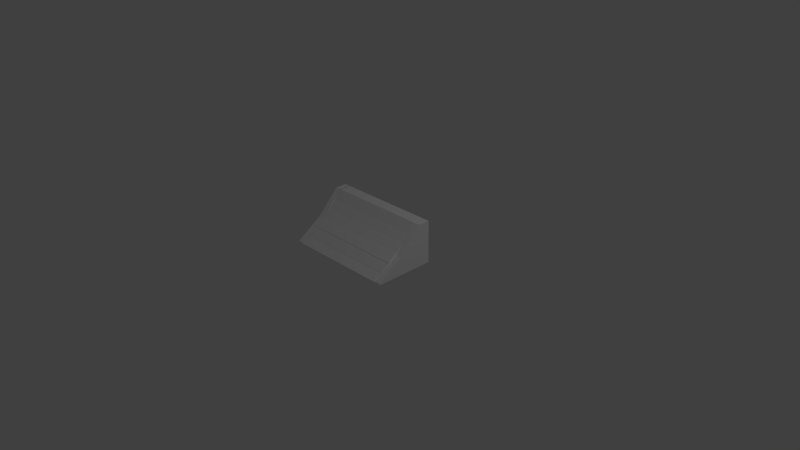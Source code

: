 # Source: ramp_3ds.blend  (saved by Blender 2.75.0; exported with 4.5.12 LTS)
import bpy
from mathutils import Matrix  # noqa: F401  (used for matrix-valued properties, if any)

bpy.ops.wm.read_factory_settings(use_empty=True)
scene = bpy.context.scene
scene.name = 'Scene'

# ---- collections
col_collection_1 = bpy.data.collections.new('Collection 1'); scene.collection.children.link(col_collection_1)

# ---- materials (node trees are filled in below, after node groups)
mat_ac3dmat1 = bpy.data.materials.new('ac3dmat1')
mat_ac3dmat1.alpha_threshold = 0.0
mat_ac3dmat1.use_transparent_shadow = False
mat_ac3dmat1.diffuse_color = (1.0, 1.0, 1.0, 1.0)
mat_ac3dmat1.specular_color = (0.2, 0.2, 0.2)
mat_ac3dmat1.roughness = 0.5

# ---- material node trees

# ---- world
world_world = bpy.data.worlds.new('World'); scene.world = world_world
world_world.color = (0.05088, 0.05088, 0.05088)
world_world.use_sun_shadow = False
world_world.sun_shadow_jitter_overblur = 0.0
world_world.cycles.sampling_method = 'MANUAL'
world_world.cycles.sample_map_resolution = 256

# ---- cameras
cam_camera = bpy.data.cameras.new('Camera')
cam_camera.clip_end = 100.0
cam_camera.lens = 35.0
cam_camera.sensor_width = 32.0
cam_camera.sensor_height = 18.0
cam_camera.ortho_scale = 7.314
cam_camera.dof.focus_distance = 0.0
cam_camera.dof.aperture_fstop = 128.0

# ---- lights
light_lamp = bpy.data.lights.new('Lamp', 'POINT')
light_lamp.transmission_factor = 0.0
light_lamp.cutoff_distance = 30.0
light_lamp.energy = 100.0
light_lamp.shadow_buffer_clip_start = 1.001
light_lamp.shadow_soft_size = 0.1
light_lamp.shadow_maximum_resolution = 0.006
light_lamp.use_absolute_resolution = True
light_lamp.cycles.use_multiple_importance_sampling = False

# ---- meshes
me_cylinder10 = bpy.data.meshes.new('cylinder10')
me_cylinder10.from_pydata([(5.366, 2.802, 0.213), (5.487, 2.928, 5.601), (5.366, 2.802, 5.601), (5.487, 2.928, 0.213), (5.2, 2.756, 5.601), (5.2, 2.756, 0.213), (5.034, 2.802, 5.601), (5.034, 2.802, 0.213), (4.913, 2.928, 0.213), (4.913, 2.928, 5.601), (4.869, 3.1, 0.213), (4.869, 3.1, 5.601), (4.913, 3.272, 0.213), (4.913, 3.272, 5.601), (5.034, 3.398, 0.213), (5.034, 3.398, 5.601), (5.2, 3.444, 5.601), (5.2, 3.444, 0.213), (5.366, 3.398, 5.601), (5.366, 3.398, 0.213), (5.487, 3.272, 0.213), (5.487, 3.272, 5.601), (5.531, 3.1, 0.213), (5.531, 3.1, 5.601), (5.487, 2.928, 0.213), (5.487, 2.928, 5.601), (5.2, 3.1, 5.601), (5.366, 2.802, 5.601), (5.487, 2.928, 5.601), (5.2, 2.756, 5.601), (5.034, 2.802, 5.601), (4.913, 2.928, 5.601), (4.869, 3.1, 5.601), (4.913, 3.272, 5.601), (5.034, 3.398, 5.601), (5.2, 3.444, 5.601), (5.366, 3.398, 5.601), (5.487, 3.272, 5.601), (5.531, 3.1, 5.601), (5.2, 3.1, 0.213), (5.366, 2.802, 0.213), (5.2, 2.756, 0.213), (5.034, 2.802, 0.213), (4.913, 2.928, 0.213), (4.869, 3.1, 0.213), (4.913, 3.272, 0.213), (5.034, 3.398, 0.213), (5.2, 3.444, 0.213), (5.366, 3.398, 0.213), (5.487, 3.272, 0.213), (5.531, 3.1, 0.213)], [], [(0, 1, 2), (1, 0, 3), (4, 0, 2), (0, 4, 5), (6, 5, 4), (5, 6, 7), (8, 6, 9), (6, 8, 7), (10, 9, 11), (9, 10, 8), (12, 11, 13), (11, 12, 10), (14, 13, 15), (13, 14, 12), (14, 16, 17), (16, 14, 15), (17, 18, 19), (18, 17, 16), (20, 18, 21), (18, 20, 19), (22, 21, 23), (21, 22, 20), (24, 23, 25), (23, 24, 22), (26, 27, 28), (26, 29, 27), (26, 30, 29), (26, 31, 30), (26, 32, 31), (26, 33, 32), (26, 34, 33), (26, 35, 34), (26, 36, 35), (26, 37, 36), (26, 38, 37), (26, 28, 38), (39, 24, 40), (39, 40, 41), (39, 41, 42), (39, 42, 43), (39, 43, 44), (39, 44, 45), (39, 45, 46), (39, 46, 47), (39, 47, 48), (39, 48, 49), (39, 49, 50), (39, 50, 24)])
me_cylinder10.materials.append(mat_ac3dmat1)
me_cylinder10.use_remesh_preserve_volume = False
me_cylinder10.use_remesh_preserve_attributes = False
me_cylinder10.use_mirror_vertex_groups = False
me_cylinder10.update()
me_cylinder09 = bpy.data.meshes.new('cylinder09')
me_cylinder09.from_pydata([(5.2, -0.9, 0.1125), (5.531, -0.9, 0.1125), (5.487, -1.072, 0.1125), (5.487, -0.7281, 0.1125), (5.366, -0.6023, 0.1125), (5.2, -0.5562, 0.1125), (5.034, -0.6023, 0.1125), (4.913, -0.7281, 0.1125), (4.869, -0.9, 0.1125), (4.913, -1.072, 0.1125), (5.034, -1.198, 0.1125), (5.2, -1.244, 0.1125), (5.366, -1.198, 0.1125), (5.2, -0.9, 2.688), (5.487, -1.072, 2.688), (5.531, -0.9, 2.688), (5.487, -0.7281, 2.688), (5.366, -0.6023, 2.688), (5.2, -0.5562, 2.688), (5.034, -0.6023, 2.688), (4.913, -0.7281, 2.688), (4.869, -0.9, 2.688), (4.913, -1.072, 2.688), (5.034, -1.198, 2.688), (5.2, -1.244, 2.688), (5.366, -1.198, 2.688), (5.531, -0.9, 2.688), (5.487, -1.072, 2.688), (5.531, -0.9, 0.1125), (5.487, -0.7281, 2.688), (5.487, -0.7281, 0.1125), (5.366, -0.6023, 2.688), (5.366, -0.6023, 0.1125), (5.2, -0.5562, 0.1125), (5.2, -0.5562, 2.688), (5.034, -0.6023, 0.1125), (5.034, -0.6023, 2.688), (4.913, -0.7281, 2.688), (4.913, -0.7281, 0.1125), (4.869, -0.9, 2.688), (4.869, -0.9, 0.1125), (4.913, -1.072, 2.688), (4.913, -1.072, 0.1125), (5.034, -1.198, 2.688), (5.034, -1.198, 0.1125), (5.2, -1.244, 0.1125), (5.2, -1.244, 2.688), (5.366, -1.198, 0.1125), (5.366, -1.198, 2.688), (5.487, -1.072, 2.688), (5.487, -1.072, 0.1125)], [], [(0, 1, 2), (0, 3, 1), (0, 4, 3), (0, 5, 4), (0, 6, 5), (0, 7, 6), (0, 8, 7), (0, 9, 8), (0, 10, 9), (0, 11, 10), (0, 12, 11), (0, 2, 12), (13, 14, 15), (13, 15, 16), (13, 16, 17), (13, 17, 18), (13, 18, 19), (13, 19, 20), (13, 20, 21), (13, 21, 22), (13, 22, 23), (13, 23, 24), (13, 24, 25), (13, 25, 14), (2, 26, 27), (26, 2, 28), (28, 29, 26), (29, 28, 30), (30, 31, 29), (31, 30, 32), (33, 31, 32), (31, 33, 34), (35, 34, 33), (34, 35, 36), (35, 37, 36), (37, 35, 38), (38, 39, 37), (39, 38, 40), (40, 41, 39), (41, 40, 42), (42, 43, 41), (43, 42, 44), (43, 45, 46), (45, 43, 44), (46, 47, 48), (47, 46, 45), (47, 49, 48), (49, 47, 50)])
me_cylinder09.materials.append(mat_ac3dmat1)
me_cylinder09.use_remesh_preserve_volume = False
me_cylinder09.use_remesh_preserve_attributes = False
me_cylinder09.use_mirror_vertex_groups = False
me_cylinder09.update()
me_cylinder08 = bpy.data.meshes.new('cylinder08')
me_cylinder08.from_pydata([(-1.3, 3.1, 0.0125), (-0.9687, 3.1, 0.0125), (-1.013, 2.928, 0.0125), (-1.013, 3.272, 0.0125), (-1.134, 3.398, 0.0125), (-1.3, 3.444, 0.0125), (-1.466, 3.398, 0.0125), (-1.587, 3.272, 0.0125), (-1.631, 3.1, 0.0125), (-1.587, 2.928, 0.0125), (-1.466, 2.802, 0.0125), (-1.3, 2.756, 0.0125), (-1.134, 2.802, 0.0125), (-1.3, 3.1, 5.401), (-1.013, 2.928, 5.401), (-0.9687, 3.1, 5.401), (-1.013, 3.272, 5.401), (-1.134, 3.398, 5.401), (-1.3, 3.444, 5.401), (-1.466, 3.398, 5.401), (-1.587, 3.272, 5.401), (-1.631, 3.1, 5.401), (-1.587, 2.928, 5.401), (-1.466, 2.802, 5.401), (-1.3, 2.756, 5.401), (-1.134, 2.802, 5.401), (-0.9687, 3.1, 5.401), (-1.013, 2.928, 5.401), (-0.9687, 3.1, 0.0125), (-1.013, 3.272, 5.401), (-1.013, 3.272, 0.0125), (-1.134, 3.398, 5.401), (-1.134, 3.398, 0.0125), (-1.3, 3.444, 0.0125), (-1.3, 3.444, 5.401), (-1.466, 3.398, 0.0125), (-1.466, 3.398, 5.401), (-1.587, 3.272, 5.401), (-1.587, 3.272, 0.0125), (-1.631, 3.1, 5.401), (-1.631, 3.1, 0.0125), (-1.587, 2.928, 5.401), (-1.587, 2.928, 0.0125), (-1.466, 2.802, 5.401), (-1.466, 2.802, 0.0125), (-1.3, 2.756, 0.0125), (-1.3, 2.756, 5.401), (-1.134, 2.802, 0.0125), (-1.134, 2.802, 5.401), (-1.013, 2.928, 5.401), (-1.013, 2.928, 0.0125)], [], [(0, 1, 2), (0, 3, 1), (0, 4, 3), (0, 5, 4), (0, 6, 5), (0, 7, 6), (0, 8, 7), (0, 9, 8), (0, 10, 9), (0, 11, 10), (0, 12, 11), (0, 2, 12), (13, 14, 15), (13, 15, 16), (13, 16, 17), (13, 17, 18), (13, 18, 19), (13, 19, 20), (13, 20, 21), (13, 21, 22), (13, 22, 23), (13, 23, 24), (13, 24, 25), (13, 25, 14), (2, 26, 27), (26, 2, 28), (28, 29, 26), (29, 28, 30), (30, 31, 29), (31, 30, 32), (33, 31, 32), (31, 33, 34), (35, 34, 33), (34, 35, 36), (35, 37, 36), (37, 35, 38), (38, 39, 37), (39, 38, 40), (40, 41, 39), (41, 40, 42), (42, 43, 41), (43, 42, 44), (43, 45, 46), (45, 43, 44), (46, 47, 48), (47, 46, 45), (47, 49, 48), (49, 47, 50)])
me_cylinder08.materials.append(mat_ac3dmat1)
me_cylinder08.use_remesh_preserve_volume = False
me_cylinder08.use_remesh_preserve_attributes = False
me_cylinder08.use_mirror_vertex_groups = False
me_cylinder08.update()
me_cylinder07 = bpy.data.meshes.new('cylinder07')
me_cylinder07.from_pydata([(-1.134, -1.198, 0.0125), (-1.013, -1.072, 2.588), (-1.134, -1.198, 2.588), (-1.013, -1.072, 0.0125), (-1.3, -1.244, 2.588), (-1.3, -1.244, 0.0125), (-1.466, -1.198, 2.588), (-1.466, -1.198, 0.0125), (-1.587, -1.072, 0.0125), (-1.587, -1.072, 2.588), (-1.631, -0.9, 0.0125), (-1.631, -0.9, 2.588), (-1.587, -0.7281, 0.0125), (-1.587, -0.7281, 2.588), (-1.466, -0.6023, 0.0125), (-1.466, -0.6023, 2.588), (-1.3, -0.5562, 2.588), (-1.3, -0.5562, 0.0125), (-1.134, -0.6023, 2.588), (-1.134, -0.6023, 0.0125), (-1.013, -0.7281, 0.0125), (-1.013, -0.7281, 2.588), (-0.9687, -0.9, 0.0125), (-0.9687, -0.9, 2.588), (-1.013, -1.072, 0.0125), (-1.013, -1.072, 2.588), (-1.3, -0.9, 2.588), (-1.134, -1.198, 2.588), (-1.013, -1.072, 2.588), (-1.3, -1.244, 2.588), (-1.466, -1.198, 2.588), (-1.587, -1.072, 2.588), (-1.631, -0.9, 2.588), (-1.587, -0.7281, 2.588), (-1.466, -0.6023, 2.588), (-1.3, -0.5562, 2.588), (-1.134, -0.6023, 2.588), (-1.013, -0.7281, 2.588), (-0.9687, -0.9, 2.588), (-1.3, -0.9, 0.0125), (-1.134, -1.198, 0.0125), (-1.3, -1.244, 0.0125), (-1.466, -1.198, 0.0125), (-1.587, -1.072, 0.0125), (-1.631, -0.9, 0.0125), (-1.587, -0.7281, 0.0125), (-1.466, -0.6023, 0.0125), (-1.3, -0.5562, 0.0125), (-1.134, -0.6023, 0.0125), (-1.013, -0.7281, 0.0125), (-0.9687, -0.9, 0.0125)], [], [(0, 1, 2), (1, 0, 3), (4, 0, 2), (0, 4, 5), (6, 5, 4), (5, 6, 7), (8, 6, 9), (6, 8, 7), (10, 9, 11), (9, 10, 8), (12, 11, 13), (11, 12, 10), (14, 13, 15), (13, 14, 12), (14, 16, 17), (16, 14, 15), (17, 18, 19), (18, 17, 16), (20, 18, 21), (18, 20, 19), (22, 21, 23), (21, 22, 20), (24, 23, 25), (23, 24, 22), (26, 27, 28), (26, 29, 27), (26, 30, 29), (26, 31, 30), (26, 32, 31), (26, 33, 32), (26, 34, 33), (26, 35, 34), (26, 36, 35), (26, 37, 36), (26, 38, 37), (26, 28, 38), (39, 24, 40), (39, 40, 41), (39, 41, 42), (39, 42, 43), (39, 43, 44), (39, 44, 45), (39, 45, 46), (39, 46, 47), (39, 47, 48), (39, 48, 49), (39, 49, 50), (39, 50, 24)])
me_cylinder07.materials.append(mat_ac3dmat1)
me_cylinder07.use_remesh_preserve_volume = False
me_cylinder07.use_remesh_preserve_attributes = False
me_cylinder07.use_mirror_vertex_groups = False
me_cylinder07.update()
me_cylinder00 = bpy.data.meshes.new('cylinder00')
me_cylinder00.from_pydata([(-8.134, 2.802, 0.213), (-8.013, 2.928, 5.601), (-8.134, 2.802, 5.601), (-8.013, 2.928, 0.213), (-8.3, 2.756, 5.601), (-8.3, 2.756, 0.213), (-8.466, 2.802, 5.601), (-8.466, 2.802, 0.213), (-8.587, 2.928, 0.213), (-8.587, 2.928, 5.601), (-8.631, 3.1, 0.213), (-8.631, 3.1, 5.601), (-8.587, 3.272, 0.213), (-8.587, 3.272, 5.601), (-8.466, 3.398, 0.213), (-8.466, 3.398, 5.601), (-8.3, 3.444, 5.601), (-8.3, 3.444, 0.213), (-8.134, 3.398, 5.601), (-8.134, 3.398, 0.213), (-8.013, 3.272, 0.213), (-8.013, 3.272, 5.601), (-7.969, 3.1, 0.213), (-7.969, 3.1, 5.601), (-8.013, 2.928, 0.213), (-8.013, 2.928, 5.601), (-8.3, 3.1, 5.601), (-8.134, 2.802, 5.601), (-8.013, 2.928, 5.601), (-8.3, 2.756, 5.601), (-8.466, 2.802, 5.601), (-8.587, 2.928, 5.601), (-8.631, 3.1, 5.601), (-8.587, 3.272, 5.601), (-8.466, 3.398, 5.601), (-8.3, 3.444, 5.601), (-8.134, 3.398, 5.601), (-8.013, 3.272, 5.601), (-7.969, 3.1, 5.601), (-8.3, 3.1, 0.213), (-8.134, 2.802, 0.213), (-8.3, 2.756, 0.213), (-8.466, 2.802, 0.213), (-8.587, 2.928, 0.213), (-8.631, 3.1, 0.213), (-8.587, 3.272, 0.213), (-8.466, 3.398, 0.213), (-8.3, 3.444, 0.213), (-8.134, 3.398, 0.213), (-8.013, 3.272, 0.213), (-7.969, 3.1, 0.213)], [], [(0, 1, 2), (1, 0, 3), (4, 0, 2), (0, 4, 5), (6, 5, 4), (5, 6, 7), (8, 6, 9), (6, 8, 7), (10, 9, 11), (9, 10, 8), (12, 11, 13), (11, 12, 10), (14, 13, 15), (13, 14, 12), (14, 16, 17), (16, 14, 15), (17, 18, 19), (18, 17, 16), (20, 18, 21), (18, 20, 19), (22, 21, 23), (21, 22, 20), (24, 23, 25), (23, 24, 22), (26, 27, 28), (26, 29, 27), (26, 30, 29), (26, 31, 30), (26, 32, 31), (26, 33, 32), (26, 34, 33), (26, 35, 34), (26, 36, 35), (26, 37, 36), (26, 38, 37), (26, 28, 38), (39, 24, 40), (39, 40, 41), (39, 41, 42), (39, 42, 43), (39, 43, 44), (39, 44, 45), (39, 45, 46), (39, 46, 47), (39, 47, 48), (39, 48, 49), (39, 49, 50), (39, 50, 24)])
me_cylinder00.materials.append(mat_ac3dmat1)
me_cylinder00.use_remesh_preserve_volume = False
me_cylinder00.use_remesh_preserve_attributes = False
me_cylinder00.use_mirror_vertex_groups = False
me_cylinder00.update()
me_cylinder = bpy.data.meshes.new('cylinder')
me_cylinder.from_pydata([(-8.3, -0.9, 0.1125), (-7.969, -0.9, 0.1125), (-8.013, -1.072, 0.1125), (-8.013, -0.7281, 0.1125), (-8.134, -0.6023, 0.1125), (-8.3, -0.5562, 0.1125), (-8.466, -0.6023, 0.1125), (-8.587, -0.7281, 0.1125), (-8.631, -0.9, 0.1125), (-8.587, -1.072, 0.1125), (-8.466, -1.198, 0.1125), (-8.3, -1.244, 0.1125), (-8.134, -1.198, 0.1125), (-8.3, -0.9, 2.688), (-8.013, -1.072, 2.688), (-7.969, -0.9, 2.688), (-8.013, -0.7281, 2.688), (-8.134, -0.6023, 2.688), (-8.3, -0.5562, 2.688), (-8.466, -0.6023, 2.688), (-8.587, -0.7281, 2.688), (-8.631, -0.9, 2.688), (-8.587, -1.072, 2.688), (-8.466, -1.198, 2.688), (-8.3, -1.244, 2.688), (-8.134, -1.198, 2.688), (-7.969, -0.9, 2.688), (-8.013, -1.072, 2.688), (-7.969, -0.9, 0.1125), (-8.013, -0.7281, 2.688), (-8.013, -0.7281, 0.1125), (-8.134, -0.6023, 2.688), (-8.134, -0.6023, 0.1125), (-8.3, -0.5562, 0.1125), (-8.3, -0.5562, 2.688), (-8.466, -0.6023, 0.1125), (-8.466, -0.6023, 2.688), (-8.587, -0.7281, 2.688), (-8.587, -0.7281, 0.1125), (-8.631, -0.9, 2.688), (-8.631, -0.9, 0.1125), (-8.587, -1.072, 2.688), (-8.587, -1.072, 0.1125), (-8.466, -1.198, 2.688), (-8.466, -1.198, 0.1125), (-8.3, -1.244, 0.1125), (-8.3, -1.244, 2.688), (-8.134, -1.198, 0.1125), (-8.134, -1.198, 2.688), (-8.013, -1.072, 2.688), (-8.013, -1.072, 0.1125)], [], [(0, 1, 2), (0, 3, 1), (0, 4, 3), (0, 5, 4), (0, 6, 5), (0, 7, 6), (0, 8, 7), (0, 9, 8), (0, 10, 9), (0, 11, 10), (0, 12, 11), (0, 2, 12), (13, 14, 15), (13, 15, 16), (13, 16, 17), (13, 17, 18), (13, 18, 19), (13, 19, 20), (13, 20, 21), (13, 21, 22), (13, 22, 23), (13, 23, 24), (13, 24, 25), (13, 25, 14), (2, 26, 27), (26, 2, 28), (28, 29, 26), (29, 28, 30), (30, 31, 29), (31, 30, 32), (33, 31, 32), (31, 33, 34), (35, 34, 33), (34, 35, 36), (35, 37, 36), (37, 35, 38), (38, 39, 37), (39, 38, 40), (40, 41, 39), (41, 40, 42), (42, 43, 41), (43, 42, 44), (43, 45, 46), (45, 43, 44), (46, 47, 48), (47, 46, 45), (47, 49, 48), (49, 47, 50)])
me_cylinder.materials.append(mat_ac3dmat1)
me_cylinder.use_remesh_preserve_volume = False
me_cylinder.use_remesh_preserve_attributes = False
me_cylinder.use_mirror_vertex_groups = False
me_cylinder.update()
me_box0000011 = bpy.data.meshes.new('box0000011')
me_box0000011.from_pydata([(5.6, 3.5, 0.0), (6.45, 1.9, 0.0), (5.6, 1.9, 0.0), (6.45, 3.5, 0.0), (6.45, 3.5, 5.8), (5.6, 1.9, 5.8), (6.45, 1.9, 5.8), (5.6, 3.5, 5.8), (5.6, 3.5, 0.0), (6.45, 3.5, 5.8), (5.6, 3.5, 5.8), (5.6, 3.5, 0.0), (5.6, 1.9, 5.8), (5.6, 1.9, 0.0), (6.45, 1.9, 0.0), (6.45, 1.9, 5.8), (6.45, 3.5, 0.0), (5.6, 1.9, 5.8), (5.6, -1.3, 9.99e-05), (5.6, -1.3, 2.5), (5.6, 1.9, 0.0), (6.45, -1.3, 9.99e-05), (6.45, 1.9, 0.0), (6.45, -1.3, 2.5), (5.6, -4.8, 0.0001999), (5.6, -4.8, 0.2002), (6.45, -4.8, 0.0001999), (6.45, -4.8, 0.2002), (6.45, -4.8, 0.0001999), (6.45, -4.8, 0.2002), (5.6, -4.8, 0.0001999)], [], [(0, 1, 2), (1, 0, 3), (4, 5, 6), (5, 4, 7), (8, 9, 3), (9, 8, 10), (11, 12, 7), (12, 11, 13), (14, 4, 15), (4, 14, 16), (17, 18, 19), (18, 17, 20), (20, 21, 18), (21, 20, 22), (21, 15, 23), (15, 21, 22), (15, 19, 23), (19, 15, 17), (19, 24, 25), (24, 19, 18), (18, 26, 24), (26, 18, 21), (26, 23, 27), (23, 26, 21), (23, 25, 27), (25, 23, 19), (25, 28, 29), (28, 25, 30)])
me_box0000011.materials.append(mat_ac3dmat1)
me_box0000011.use_remesh_preserve_volume = False
me_box0000011.use_remesh_preserve_attributes = False
me_box0000011.use_mirror_vertex_groups = False
me_box0000011.update()
me_box0000006 = bpy.data.meshes.new('box0000006')
me_box0000006.from_pydata([(5.6, -4.95, 0.2116), (5.6, -3.55, 0.7884), (5.6, -3.65, 0.9616), (5.6, -4.85, 0.0384), (-8.6, -3.55, 0.7884), (-8.6, -4.95, 0.2116), (-8.6, -3.65, 0.9616), (-8.6, -4.85, 0.0384), (-8.6, -3.55, 0.7884), (5.6, -3.65, 0.9616), (5.6, -3.55, 0.7884), (-8.6, -3.65, 0.9616), (-8.6, -4.95, 0.2116), (5.6, -4.85, 0.0384), (5.6, -4.95, 0.2116), (-8.6, -4.85, 0.0384), (-8.6, -4.95, 0.2116), (5.6, -4.95, 0.2116), (-8.6, -3.55, 0.7884), (-8.6, -4.85, 0.0384)], [], [(0, 1, 2), (1, 0, 3), (4, 5, 6), (5, 4, 7), (8, 9, 10), (9, 8, 11), (12, 13, 14), (13, 12, 15), (2, 16, 17), (16, 2, 6), (18, 13, 19), (13, 18, 10)])
me_box0000006.materials.append(mat_ac3dmat1)
me_box0000006.use_remesh_preserve_volume = False
me_box0000006.use_remesh_preserve_attributes = False
me_box0000006.use_mirror_vertex_groups = False
me_box0000006.update()
me_box0000005 = bpy.data.meshes.new('box0000005')
me_box0000005.from_pydata([(-8.6, -2.378, 1.648), (5.6, -3.607, 0.7879), (-8.6, -3.607, 0.7879), (5.6, -2.378, 1.648), (5.6, -2.493, 1.812), (-8.6, -3.722, 0.9517), (5.6, -3.722, 0.9517), (-8.6, -2.493, 1.812), (-8.6, -3.722, 0.9517), (5.6, -3.722, 0.9517), (-8.6, -3.607, 0.7879), (-8.6, -2.378, 1.648), (5.6, -2.493, 1.812), (-8.6, -2.493, 1.812), (-8.6, -2.378, 1.648), (-8.6, -3.722, 0.9517), (-8.6, -3.607, 0.7879), (5.6, -3.722, 0.9517), (5.6, -2.378, 1.648), (5.6, -3.607, 0.7879)], [], [(0, 1, 2), (1, 0, 3), (4, 5, 6), (5, 4, 7), (8, 1, 9), (1, 8, 10), (11, 12, 3), (12, 11, 13), (14, 15, 7), (15, 14, 16), (17, 18, 4), (18, 17, 19)])
me_box0000005.materials.append(mat_ac3dmat1)
me_box0000005.use_remesh_preserve_volume = False
me_box0000005.use_remesh_preserve_attributes = False
me_box0000005.use_mirror_vertex_groups = False
me_box0000005.update()
me_box0000004 = bpy.data.meshes.new('box0000004')
me_box0000004.from_pydata([(5.6, -2.522, 1.852), (5.6, -1.178, 2.548), (5.6, -1.293, 2.712), (5.6, -2.407, 1.688), (-8.6, -1.178, 2.548), (-8.6, -2.522, 1.852), (-8.6, -1.293, 2.712), (-8.6, -2.407, 1.688), (-8.6, -1.178, 2.548), (5.6, -1.293, 2.712), (5.6, -1.178, 2.548), (-8.6, -1.293, 2.712), (-8.6, -2.522, 1.852), (5.6, -2.407, 1.688), (5.6, -2.522, 1.852), (-8.6, -2.407, 1.688), (-8.6, -2.522, 1.852), (5.6, -2.522, 1.852), (-8.6, -1.178, 2.548), (-8.6, -2.407, 1.688)], [], [(0, 1, 2), (1, 0, 3), (4, 5, 6), (5, 4, 7), (8, 9, 10), (9, 8, 11), (12, 13, 14), (13, 12, 15), (2, 16, 17), (16, 2, 6), (18, 13, 19), (13, 18, 10)])
me_box0000004.materials.append(mat_ac3dmat1)
me_box0000004.use_remesh_preserve_volume = False
me_box0000004.use_remesh_preserve_attributes = False
me_box0000004.use_mirror_vertex_groups = False
me_box0000004.update()
me_box0000003 = bpy.data.meshes.new('box0000003')
me_box0000003.from_pydata([(-8.6, -0.01119, 3.505), (5.6, -1.16, 2.541), (-8.6, -1.16, 2.541), (5.6, -0.01119, 3.505), (5.6, -0.1397, 3.659), (-8.6, -1.289, 2.695), (5.6, -1.289, 2.695), (-8.6, -0.1397, 3.659), (-8.6, -1.289, 2.695), (5.6, -1.289, 2.695), (-8.6, -1.16, 2.541), (-8.6, -0.01119, 3.505), (5.6, -0.1397, 3.659), (-8.6, -0.1397, 3.659), (-8.6, -0.01119, 3.505), (-8.6, -1.289, 2.695), (-8.6, -1.16, 2.541), (5.6, -1.289, 2.695), (5.6, -0.01119, 3.505), (5.6, -1.16, 2.541)], [], [(0, 1, 2), (1, 0, 3), (4, 5, 6), (5, 4, 7), (8, 1, 9), (1, 8, 10), (11, 12, 3), (12, 11, 13), (14, 15, 7), (15, 14, 16), (17, 18, 4), (18, 17, 19)])
me_box0000003.materials.append(mat_ac3dmat1)
me_box0000003.use_remesh_preserve_volume = False
me_box0000003.use_remesh_preserve_attributes = False
me_box0000003.use_mirror_vertex_groups = False
me_box0000003.update()
me_box0000002 = bpy.data.meshes.new('box0000002')
me_box0000002.from_pydata([(5.6, -0.151, 3.64), (5.6, 1.051, 4.56), (5.6, 0.9096, 4.701), (5.6, -0.009619, 3.499), (-8.6, 1.051, 4.56), (-8.6, -0.151, 3.64), (-8.6, 0.9096, 4.701), (-8.6, -0.009619, 3.499), (5.6, 1.051, 4.56), (-8.6, 0.9096, 4.701), (5.6, 0.9096, 4.701), (-8.6, 1.051, 4.56), (-8.6, -0.151, 3.64), (5.6, -0.009619, 3.499), (5.6, -0.151, 3.64), (-8.6, -0.009619, 3.499), (5.6, -0.151, 3.64), (-8.6, -0.151, 3.64), (-8.6, -0.009619, 3.499), (-8.6, 1.051, 4.56)], [], [(0, 1, 2), (1, 0, 3), (4, 5, 6), (5, 4, 7), (8, 9, 10), (9, 8, 11), (12, 13, 14), (13, 12, 15), (6, 16, 2), (16, 6, 17), (18, 8, 13), (8, 18, 19)])
me_box0000002.materials.append(mat_ac3dmat1)
me_box0000002.use_remesh_preserve_volume = False
me_box0000002.use_remesh_preserve_attributes = False
me_box0000002.use_mirror_vertex_groups = False
me_box0000002.update()
me_box0000001 = bpy.data.meshes.new('box0000001')
me_box0000001.from_pydata([(-8.6, 1.045, 4.561), (5.6, 2.009, 5.71), (5.6, 1.045, 4.561), (-8.6, 2.009, 5.71), (-8.6, 1.855, 5.839), (5.6, 0.8913, 4.69), (5.6, 1.855, 5.839), (-8.6, 0.8913, 4.69), (-8.6, 0.8913, 4.69), (5.6, 0.8913, 4.69), (-8.6, 1.045, 4.561), (-8.6, 1.855, 5.839), (5.6, 1.855, 5.839), (-8.6, 2.009, 5.71), (-8.6, 2.009, 5.71), (-8.6, 0.8913, 4.69), (-8.6, 1.045, 4.561), (5.6, 0.8913, 4.69), (5.6, 2.009, 5.71), (5.6, 1.045, 4.561)], [], [(0, 1, 2), (1, 0, 3), (4, 5, 6), (5, 4, 7), (8, 2, 9), (2, 8, 10), (1, 11, 12), (11, 1, 13), (14, 15, 4), (15, 14, 16), (17, 18, 6), (18, 17, 19)])
me_box0000001.materials.append(mat_ac3dmat1)
me_box0000001.use_remesh_preserve_volume = False
me_box0000001.use_remesh_preserve_attributes = False
me_box0000001.use_mirror_vertex_groups = False
me_box0000001.update()
me_box0000000 = bpy.data.meshes.new('box0000000')
me_box0000000.from_pydata([(5.6, 1.9, 5.6), (5.6, 3.5, 5.8), (5.6, 1.9, 5.8), (5.6, 3.5, 5.6), (-8.6, 3.5, 5.6), (-8.6, 1.9, 5.8), (-8.6, 3.5, 5.8), (-8.6, 1.9, 5.6), (-8.6, 3.5, 5.6), (5.6, 3.5, 5.8), (5.6, 3.5, 5.6), (-8.6, 3.5, 5.8), (-8.6, 1.9, 5.8), (5.6, 1.9, 5.6), (5.6, 1.9, 5.8), (-8.6, 1.9, 5.6), (-8.6, 1.9, 5.8), (5.6, 1.9, 5.8), (-8.6, 3.5, 5.6), (-8.6, 1.9, 5.6)], [], [(0, 1, 2), (1, 0, 3), (4, 5, 6), (5, 4, 7), (8, 9, 10), (9, 8, 11), (12, 13, 14), (13, 12, 15), (1, 16, 17), (16, 1, 6), (18, 13, 19), (13, 18, 10)])
me_box0000000.materials.append(mat_ac3dmat1)
me_box0000000.use_remesh_preserve_volume = False
me_box0000000.use_remesh_preserve_attributes = False
me_box0000000.use_mirror_vertex_groups = False
me_box0000000.update()
me_box = bpy.data.meshes.new('box')
me_box.from_pydata([(-9.4, -4.8, 0.2002), (-8.55, -4.8, 0.0001999), (-8.55, -4.8, 0.2002), (-9.4, -4.8, 0.0001999), (-8.55, -1.3, 2.5), (-8.55, -4.8, 0.2002), (-9.4, -1.3, 2.5), (-8.55, -4.8, 0.0001999), (-8.55, -1.3, 9.99e-05), (-9.4, -1.3, 9.99e-05), (-9.4, -4.8, 0.0001999), (-8.55, 1.9, 5.8), (-9.4, 1.9, 5.8), (-8.55, 1.9, 0.0), (-9.4, 1.9, 0.0), (-8.55, 1.9, 0.0), (-8.55, 3.5, 5.8), (-8.55, 3.5, 0.0), (-9.4, 3.5, 0.0), (-9.4, 1.9, 5.8), (-9.4, 3.5, 5.8), (-9.4, 1.9, 0.0), (-9.4, 3.5, 0.0), (-8.55, 3.5, 5.8), (-8.55, 3.5, 0.0), (-9.4, 3.5, 5.8), (-9.4, 1.9, 5.8), (-8.55, 1.9, 5.8), (-9.4, 3.5, 0.0), (-8.55, 1.9, 0.0), (-9.4, 1.9, 0.0)], [], [(0, 1, 2), (1, 0, 3), (4, 0, 5), (0, 4, 6), (7, 4, 5), (4, 7, 8), (9, 7, 10), (7, 9, 8), (0, 6, 10), (10, 6, 9), (11, 6, 4), (6, 11, 12), (8, 11, 4), (11, 8, 13), (14, 8, 9), (8, 14, 13), (12, 9, 6), (9, 12, 14), (15, 16, 11), (16, 15, 17), (18, 19, 20), (19, 18, 21), (22, 23, 24), (23, 22, 25), (16, 26, 27), (26, 16, 20), (28, 29, 30), (29, 28, 24)])
me_box.materials.append(mat_ac3dmat1)
me_box.use_remesh_preserve_volume = False
me_box.use_remesh_preserve_attributes = False
me_box.use_mirror_vertex_groups = False
me_box.update()

# ---- objects
ob_cylinder10 = bpy.data.objects.new('cylinder10', me_cylinder10)
ob_cylinder09 = bpy.data.objects.new('cylinder09', me_cylinder09)
ob_cylinder08 = bpy.data.objects.new('cylinder08', me_cylinder08)
ob_cylinder07 = bpy.data.objects.new('cylinder07', me_cylinder07)
ob_cylinder00 = bpy.data.objects.new('cylinder00', me_cylinder00)
ob_cylinder = bpy.data.objects.new('cylinder', me_cylinder)
ob_box0000011 = bpy.data.objects.new('box0000011', me_box0000011)
ob_box0000006 = bpy.data.objects.new('box0000006', me_box0000006)
ob_box0000005 = bpy.data.objects.new('box0000005', me_box0000005)
ob_box0000004 = bpy.data.objects.new('box0000004', me_box0000004)
ob_box0000003 = bpy.data.objects.new('box0000003', me_box0000003)
ob_box0000002 = bpy.data.objects.new('box0000002', me_box0000002)
ob_box0000001 = bpy.data.objects.new('box0000001', me_box0000001)
ob_box0000000 = bpy.data.objects.new('box0000000', me_box0000000)
ob_box = bpy.data.objects.new('box', me_box)
ob_lamp = bpy.data.objects.new('Lamp', light_lamp)
ob_camera = bpy.data.objects.new('Camera', cam_camera)

# ---- transforms, parenting, visibility, modifiers, constraints
ob_cylinder10.location = (0.0, 0.0, 0.0)
ob_cylinder10.scale = (0.1, 0.1, 0.1)
ob_cylinder10.lineart.crease_threshold = 0.0
ob_cylinder09.location = (0.0, 0.0, 0.0)
ob_cylinder09.scale = (0.1, 0.1, 0.1)
ob_cylinder09.lineart.crease_threshold = 0.0
ob_cylinder08.location = (0.0, 0.0, 0.0)
ob_cylinder08.scale = (0.1, 0.1, 0.1)
ob_cylinder08.lineart.crease_threshold = 0.0
ob_cylinder07.location = (0.0, 0.0, 0.0)
ob_cylinder07.scale = (0.1, 0.1, 0.1)
ob_cylinder07.lineart.crease_threshold = 0.0
ob_cylinder00.location = (0.0, 0.0, 0.0)
ob_cylinder00.scale = (0.1, 0.1, 0.1)
ob_cylinder00.lineart.crease_threshold = 0.0
ob_cylinder.location = (0.0, 0.0, 0.0)
ob_cylinder.scale = (0.1, 0.1, 0.1)
ob_cylinder.lineart.crease_threshold = 0.0
ob_box0000011.location = (0.0, 0.0, 0.0)
ob_box0000011.scale = (0.1, 0.1, 0.1)
ob_box0000011.lineart.crease_threshold = 0.0
ob_box0000006.location = (0.0, 0.0, 0.0)
ob_box0000006.scale = (0.1, 0.1, 0.1)
ob_box0000006.lineart.crease_threshold = 0.0
ob_box0000005.location = (0.0, 0.0, 0.0)
ob_box0000005.scale = (0.1, 0.1, 0.1)
ob_box0000005.lineart.crease_threshold = 0.0
ob_box0000004.location = (0.0, 0.0, 0.0)
ob_box0000004.scale = (0.1, 0.1, 0.1)
ob_box0000004.lineart.crease_threshold = 0.0
ob_box0000003.location = (0.0, 0.0, 0.0)
ob_box0000003.scale = (0.1, 0.1, 0.1)
ob_box0000003.lineart.crease_threshold = 0.0
ob_box0000002.location = (0.0, 0.0, 0.0)
ob_box0000002.scale = (0.1, 0.1, 0.1)
ob_box0000002.lineart.crease_threshold = 0.0
ob_box0000001.location = (0.0, 0.0, 0.0)
ob_box0000001.scale = (0.1, 0.1, 0.1)
ob_box0000001.lineart.crease_threshold = 0.0
ob_box0000000.location = (0.0, 0.0, 0.0)
ob_box0000000.scale = (0.1, 0.1, 0.1)
ob_box0000000.lineart.crease_threshold = 0.0
ob_box.location = (0.0, 0.0, 0.0)
ob_box.scale = (0.1, 0.1, 0.1)
ob_box.lineart.crease_threshold = 0.0
ob_lamp.location = (4.076, 1.005, 5.904)
ob_lamp.rotation_euler = (0.6503, 0.05522, 1.866)
ob_lamp.lock_rotations_4d = False
ob_lamp.empty_display_type = 'ARROWS'
ob_lamp.color = (0.0, 0.0, 0.0, 0.0)
ob_lamp.lineart.crease_threshold = 0.0
ob_camera.location = (7.481, -6.508, 5.344)
ob_camera.rotation_euler = (1.109, 0.01082, 0.8149)
ob_camera.lock_rotations_4d = False
ob_camera.empty_display_type = 'ARROWS'
ob_camera.color = (0.0, 0.0, 0.0, 0.0)
ob_camera.display_type = 'WIRE'
ob_camera.lineart.crease_threshold = 0.0

# ---- collection membership
col_collection_1.objects.link(ob_cylinder10)
col_collection_1.objects.link(ob_cylinder09)
col_collection_1.objects.link(ob_cylinder08)
col_collection_1.objects.link(ob_cylinder07)
col_collection_1.objects.link(ob_cylinder00)
col_collection_1.objects.link(ob_cylinder)
col_collection_1.objects.link(ob_box0000011)
col_collection_1.objects.link(ob_box0000006)
col_collection_1.objects.link(ob_box0000005)
col_collection_1.objects.link(ob_box0000004)
col_collection_1.objects.link(ob_box0000003)
col_collection_1.objects.link(ob_box0000002)
col_collection_1.objects.link(ob_box0000001)
col_collection_1.objects.link(ob_box0000000)
col_collection_1.objects.link(ob_box)
col_collection_1.objects.link(ob_lamp)
col_collection_1.objects.link(ob_camera)

# ---- scene / render settings (as saved in the file)
scene.camera = ob_camera
scene.frame_start = 1; scene.frame_end = 250; scene.frame_set(1)
scene.render.engine = 'BLENDER_EEVEE_NEXT'
scene.render.resolution_percentage = 50
scene.render.dither_intensity = 0.0
scene.cycles.use_denoising = False
scene.cycles.samples = 10
scene.cycles.sampling_pattern = 'TABULATED_SOBOL'
scene.cycles.light_sampling_threshold = 0.0
scene.cycles.use_adaptive_sampling = False
scene.cycles.use_light_tree = False
scene.cycles.blur_glossy = 0.0
scene.cycles.pixel_filter_type = 'GAUSSIAN'
scene.cycles.sample_clamp_indirect = 0.0
scene.view_settings.view_transform = 'Standard'
bpy.context.view_layer.update()
